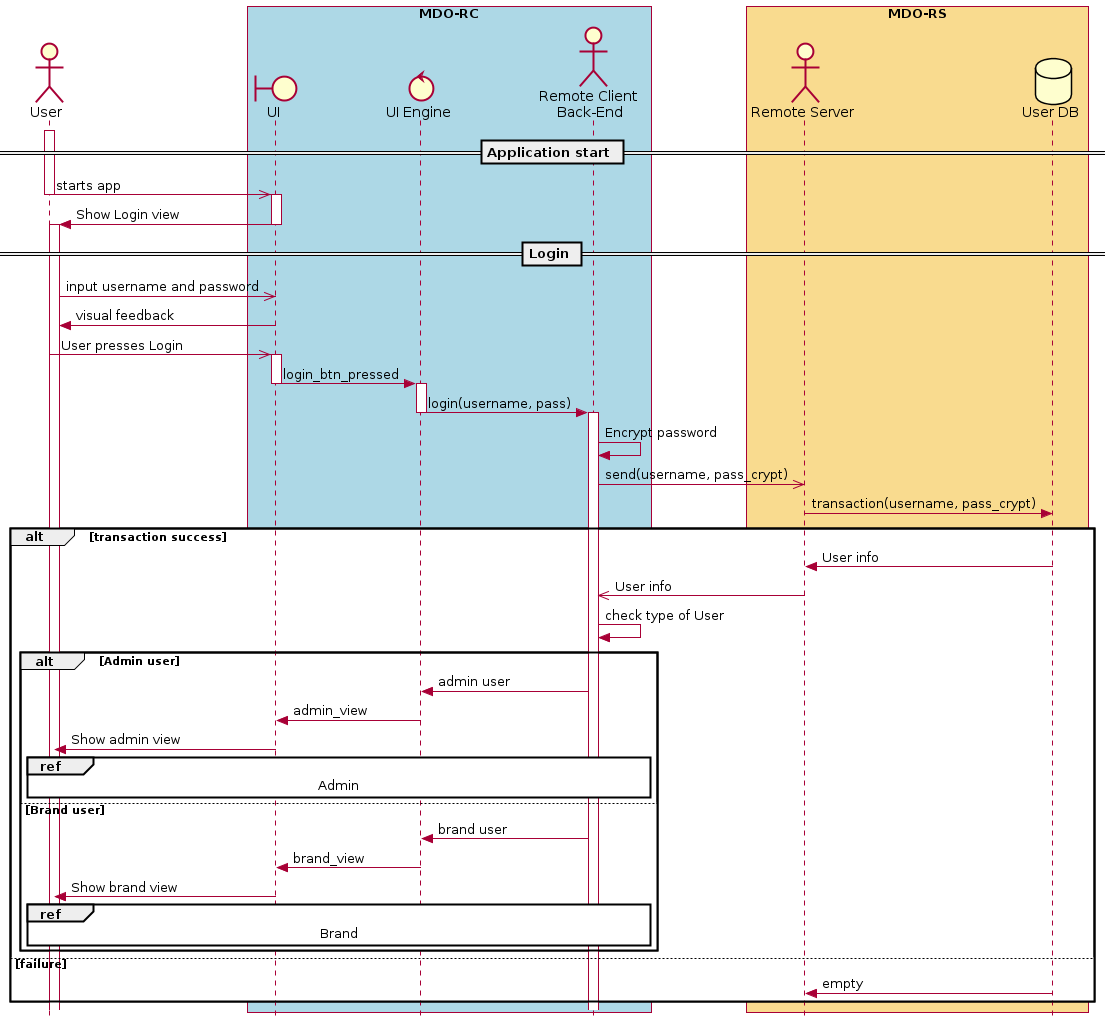

The diagram above was rendered by PlantUML. Its source (embedded in the PNG):
@startuml
' ---------- SETUP ----------------
' strict uml style and hide footboxes
skinparam style strictuml
hide footbox
' for anchors and duration this may be required (uncomment)
' !pragma teoz true

' ---------- Declaring participants
' participant Participant as Foo

actor User
box "MDO-RC" #LightBlue
boundary "UI" as UI
control "UI Engine" as UIE
actor "Remote Client \nBack-End" as RC
endbox
box "MDO-RS" #f9db8f
actor "Remote Server" as RS
database "User DB" as UserDB
endbox
' entity      Entity      as Foo4
' database    Database    as Foo5
' collections Collections as Foo6
' queue       Queue       as Foo7

' async message
== Application start ==
activate User
User ->> UI: starts app 
deactivate User
activate UI
UI -> User: Show Login view
deactivate UI
activate User
''
== Login ==
activate User
User ->> UI: input username and password
UI -> User: visual feedback
User ->> UI: User presses Login
''
deactivate User
activate UI
UI -> UIE: login_btn_pressed
deactivate UI
activate UIE
UIE -> RC : login(username, pass)
deactivate UIE
activate RC
RC -> RC : Encrypt password
RC ->> RS : send(username, pass_crypt)
RS -> UserDB : transaction(username, pass_crypt)
'' DB transaction
alt transaction success
  UserDB -> RS: User info
  RS ->> RC: User info
  RC -> RC: check type of User
  alt Admin user
  RC -> UIE: admin user
  UIE -> UI: admin_view
  UI -> User: Show admin view
  ref over RC, UIE, UI, User: Admin
  else Brand user
  RC -> UIE: brand user
  UIE -> UI: brand_view
  UI -> User: Show brand view
  ref over RC, UIE, UI, User: Brand
  end
else failure
UserDB -> RS: empty
end
''
''  == User Authentication ==
''  alt Admin
''    UIE ->> RC : Send DBs relative to admin
''    RC ->> User : Show Main Menu
''    alt Users
''      User ->> RC : Manage Useres
''      RC ->> UIE : Send changes
''      UIE ->> UIE : Update data
''    else Statistics
''      User ->> RC : Watch Statistics
''      RC ->> User : Show Statistics
''    else Ads To Activate
''      User ->> RC : Download Videos, Accept/Deny Ads
''      RC ->> UIE : Send Changes
''      UIE ->> UIE : Update data
''    else Logout
''      User ->> RC : Logout
''      RC ->> RC : Quit
''    end
'    
''  else Brand
''    UIE ->> RC : Sends DBs relative to the brand 
''    RC ->> User : Show Main Menu
''    alt Notifications
''      User ->> RC : See notifications
''      RC ->> User : Show notifications
''    else Rented
''      User ->> RC : See Rented Ads
''      RC ->> User : Show statistics of Rented Ads
''    else To Rent
''      User ->> RC : Upload Videos, choose conditions and fragrancy
''      RC ->> UIE : Send Changes
''      UIE ->> UIE : Update data
''    else Logoudat
''      User ->> RC : Logout
''      RC ->> RC : Quit
''    end
''  end

' =========================== ZE das couves ==============================='
'  LS -> UIE: show Image Filter view
'  UIE -> User: visual feedback
'  ref over User, GRE, UIE, LS: Image Filter
' -------
'    else Take Pic
'    LS -> UIE: show Pic view
'    UIE -> User: visual feedback
'    ref over User, GRE, UIE, LS: Picture mode
' -------
'    else Create GIF
'    LS -> UIE: show GIF view
'    UIE -> User: visual feedback
'    ref over User, GRE, UIE, LS: GIF mode
'    '' LS -> LS: process gesture \ncallback
'    '' LS -> UIE: provide output
'    '' UIE -> User: visual feedback
'    ' end alt
'    end 
' end par
'  end


@enduml